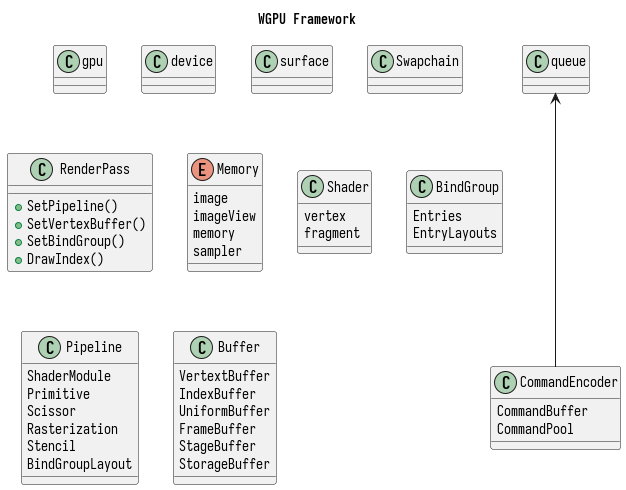

The diagram above was rendered by PlantUML. Its source (embedded in the PNG):
@startuml
title WGPU Framework

queue <--- CommandEncoder

class gpu
class device
class queue
class surface

class Swapchain

class CommandEncoder {
    CommandBuffer
    CommandPool
}

class RenderPass {
    +SetPipeline()
    +SetVertexBuffer()
    +SetBindGroup()
    +DrawIndex()
}

enum Memory {
    image
    imageView
    memory
    sampler
}

class Shader {
    vertex
    fragment
}

class BindGroup {
    Entries
    EntryLayouts
}

class Pipeline {
    ShaderModule
    Primitive
    Scissor
    Rasterization
    Stencil
    BindGroupLayout
}


class Buffer {
    VertextBuffer
    IndexBuffer
    UniformBuffer
    FrameBuffer
    StageBuffer
    StorageBuffer
}
@enduml